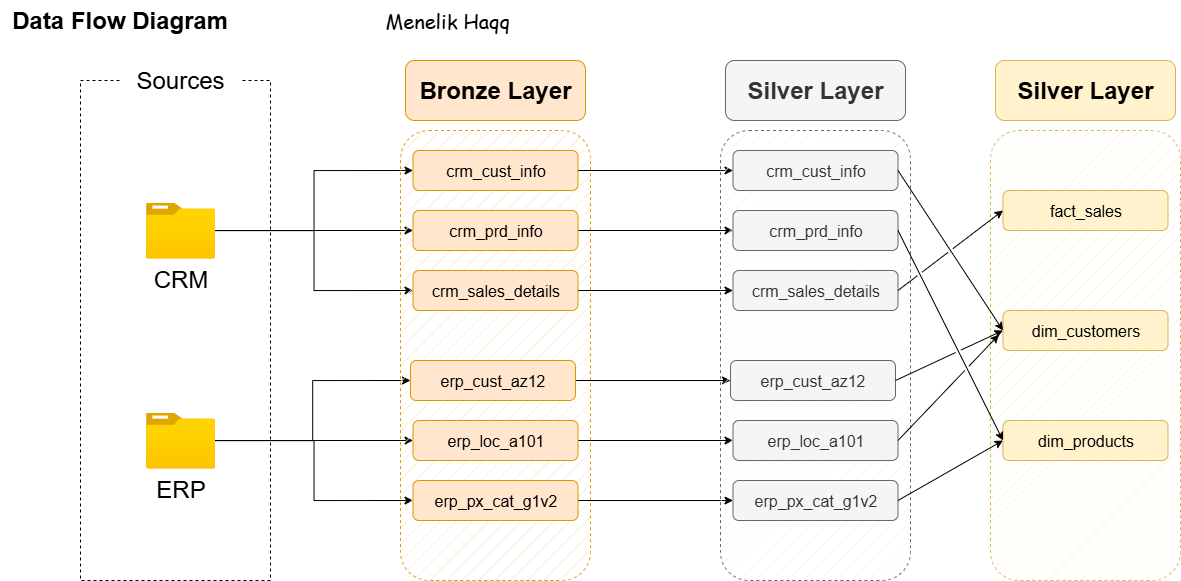

The diagram above was exported from draw.io. Its source (the exported page's mxGraphModel, read from the mxfile embedded in the PNG):
<mxGraphModel dx="1389" dy="835" grid="1" gridSize="10" guides="1" tooltips="1" connect="1" arrows="1" fold="1" page="1" pageScale="1" pageWidth="850" pageHeight="1100" math="0" shadow="0">
  <root>
    <mxCell id="0" />
    <mxCell id="1" parent="0" />
    <mxCell id="rEClJuS29dcMuGeuTRor-1" value="" style="rounded=0;whiteSpace=wrap;html=1;fillColor=none;dashed=1;" vertex="1" parent="1">
      <mxGeometry x="80" y="80" width="190" height="500" as="geometry" />
    </mxCell>
    <mxCell id="rEClJuS29dcMuGeuTRor-2" value="&lt;font style=&quot;font-size: 24px;&quot;&gt;Sources&lt;/font&gt;" style="rounded=1;whiteSpace=wrap;html=1;strokeColor=none;" vertex="1" parent="1">
      <mxGeometry x="120" y="50" width="120" height="60" as="geometry" />
    </mxCell>
    <mxCell id="rEClJuS29dcMuGeuTRor-15" style="edgeStyle=orthogonalEdgeStyle;rounded=0;orthogonalLoop=1;jettySize=auto;html=1;entryX=0;entryY=0.5;entryDx=0;entryDy=0;" edge="1" parent="1" source="rEClJuS29dcMuGeuTRor-3" target="rEClJuS29dcMuGeuTRor-11">
      <mxGeometry relative="1" as="geometry" />
    </mxCell>
    <mxCell id="rEClJuS29dcMuGeuTRor-16" style="edgeStyle=orthogonalEdgeStyle;rounded=0;orthogonalLoop=1;jettySize=auto;html=1;entryX=0;entryY=0.5;entryDx=0;entryDy=0;" edge="1" parent="1" source="rEClJuS29dcMuGeuTRor-3" target="rEClJuS29dcMuGeuTRor-8">
      <mxGeometry relative="1" as="geometry" />
    </mxCell>
    <mxCell id="rEClJuS29dcMuGeuTRor-17" style="edgeStyle=orthogonalEdgeStyle;rounded=0;orthogonalLoop=1;jettySize=auto;html=1;entryX=0;entryY=0.5;entryDx=0;entryDy=0;" edge="1" parent="1" source="rEClJuS29dcMuGeuTRor-3" target="rEClJuS29dcMuGeuTRor-12">
      <mxGeometry relative="1" as="geometry" />
    </mxCell>
    <mxCell id="rEClJuS29dcMuGeuTRor-3" value="CRM" style="image;aspect=fixed;html=1;points=[];align=center;fontSize=24;image=img/lib/azure2/general/Folder_Blank.svg;" vertex="1" parent="1">
      <mxGeometry x="145.5" y="202" width="69" height="56.00000000000001" as="geometry" />
    </mxCell>
    <mxCell id="rEClJuS29dcMuGeuTRor-19" style="edgeStyle=orthogonalEdgeStyle;rounded=0;orthogonalLoop=1;jettySize=auto;html=1;entryX=0;entryY=0.5;entryDx=0;entryDy=0;" edge="1" parent="1" source="rEClJuS29dcMuGeuTRor-4" target="rEClJuS29dcMuGeuTRor-18">
      <mxGeometry relative="1" as="geometry" />
    </mxCell>
    <mxCell id="rEClJuS29dcMuGeuTRor-20" style="edgeStyle=orthogonalEdgeStyle;rounded=0;orthogonalLoop=1;jettySize=auto;html=1;entryX=0;entryY=0.5;entryDx=0;entryDy=0;" edge="1" parent="1" source="rEClJuS29dcMuGeuTRor-4" target="rEClJuS29dcMuGeuTRor-13">
      <mxGeometry relative="1" as="geometry" />
    </mxCell>
    <mxCell id="rEClJuS29dcMuGeuTRor-21" style="edgeStyle=orthogonalEdgeStyle;rounded=0;orthogonalLoop=1;jettySize=auto;html=1;entryX=0;entryY=0.5;entryDx=0;entryDy=0;" edge="1" parent="1" source="rEClJuS29dcMuGeuTRor-4" target="rEClJuS29dcMuGeuTRor-14">
      <mxGeometry relative="1" as="geometry" />
    </mxCell>
    <mxCell id="rEClJuS29dcMuGeuTRor-4" value="ERP" style="image;aspect=fixed;html=1;points=[];align=center;fontSize=24;image=img/lib/azure2/general/Folder_Blank.svg;" vertex="1" parent="1">
      <mxGeometry x="145.5" y="412" width="69" height="56.00000000000001" as="geometry" />
    </mxCell>
    <mxCell id="rEClJuS29dcMuGeuTRor-5" value="&lt;b&gt;&lt;font style=&quot;font-size: 24px;&quot;&gt;Data Flow Diagram&lt;span style=&quot;white-space: pre;&quot;&gt;&#09;&lt;/span&gt;&lt;span style=&quot;white-space: pre;&quot;&gt;&#09;&lt;/span&gt;&lt;span style=&quot;white-space: pre;&quot;&gt;&#09;&lt;/span&gt;&lt;/font&gt;&lt;/b&gt;&lt;span style=&quot;font-family: &amp;quot;Comic Sans MS&amp;quot;; font-size: 20px;&quot;&gt;Menelik Haqq&lt;/span&gt;" style="text;html=1;align=center;verticalAlign=middle;resizable=0;points=[];autosize=1;strokeColor=none;fillColor=none;" vertex="1" parent="1">
      <mxGeometry width="520" height="40" as="geometry" />
    </mxCell>
    <mxCell id="rEClJuS29dcMuGeuTRor-6" value="" style="rounded=1;whiteSpace=wrap;html=1;fillColor=#ffe6cc;dashed=1;strokeColor=#d79b00;fillStyle=hatch;" vertex="1" parent="1">
      <mxGeometry x="400" y="130" width="190" height="450" as="geometry" />
    </mxCell>
    <mxCell id="rEClJuS29dcMuGeuTRor-7" value="&lt;font style=&quot;font-size: 24px;&quot;&gt;Bronze Layer&lt;/font&gt;" style="rounded=1;whiteSpace=wrap;html=1;fillColor=#ffe6cc;strokeColor=#d79b00;fontStyle=1" vertex="1" parent="1">
      <mxGeometry x="405" y="60" width="180" height="60" as="geometry" />
    </mxCell>
    <mxCell id="rEClJuS29dcMuGeuTRor-33" style="edgeStyle=orthogonalEdgeStyle;rounded=0;orthogonalLoop=1;jettySize=auto;html=1;exitX=1;exitY=0.5;exitDx=0;exitDy=0;entryX=0;entryY=0.5;entryDx=0;entryDy=0;" edge="1" parent="1" source="rEClJuS29dcMuGeuTRor-8" target="rEClJuS29dcMuGeuTRor-26">
      <mxGeometry relative="1" as="geometry" />
    </mxCell>
    <mxCell id="rEClJuS29dcMuGeuTRor-8" value="&lt;font style=&quot;font-weight: normal;&quot;&gt;crm_prd_info&lt;/font&gt;" style="rounded=1;whiteSpace=wrap;html=1;fillColor=#ffe6cc;strokeColor=#d79b00;fontStyle=1;fontSize=16;" vertex="1" parent="1">
      <mxGeometry x="412.5" y="210" width="165" height="40" as="geometry" />
    </mxCell>
    <mxCell id="rEClJuS29dcMuGeuTRor-32" style="edgeStyle=orthogonalEdgeStyle;rounded=0;orthogonalLoop=1;jettySize=auto;html=1;exitX=1;exitY=0.5;exitDx=0;exitDy=0;" edge="1" parent="1" source="rEClJuS29dcMuGeuTRor-11" target="rEClJuS29dcMuGeuTRor-27">
      <mxGeometry relative="1" as="geometry" />
    </mxCell>
    <mxCell id="rEClJuS29dcMuGeuTRor-11" value="&lt;font style=&quot;font-weight: normal;&quot;&gt;crm_cust_info&lt;/font&gt;" style="rounded=1;whiteSpace=wrap;html=1;fillColor=#ffe6cc;strokeColor=#d79b00;fontStyle=1;fontSize=16;" vertex="1" parent="1">
      <mxGeometry x="412.5" y="150" width="165" height="40" as="geometry" />
    </mxCell>
    <mxCell id="rEClJuS29dcMuGeuTRor-34" style="edgeStyle=orthogonalEdgeStyle;rounded=0;orthogonalLoop=1;jettySize=auto;html=1;exitX=1;exitY=0.5;exitDx=0;exitDy=0;entryX=0;entryY=0.5;entryDx=0;entryDy=0;" edge="1" parent="1" source="rEClJuS29dcMuGeuTRor-12" target="rEClJuS29dcMuGeuTRor-28">
      <mxGeometry relative="1" as="geometry" />
    </mxCell>
    <mxCell id="rEClJuS29dcMuGeuTRor-12" value="&lt;font style=&quot;font-weight: normal;&quot;&gt;crm_sales_details&lt;/font&gt;" style="rounded=1;whiteSpace=wrap;html=1;fillColor=#ffe6cc;strokeColor=#d79b00;fontStyle=1;fontSize=16;" vertex="1" parent="1">
      <mxGeometry x="412.5" y="270" width="165" height="40" as="geometry" />
    </mxCell>
    <mxCell id="rEClJuS29dcMuGeuTRor-36" style="edgeStyle=orthogonalEdgeStyle;rounded=0;orthogonalLoop=1;jettySize=auto;html=1;exitX=1;exitY=0.5;exitDx=0;exitDy=0;entryX=0;entryY=0.5;entryDx=0;entryDy=0;" edge="1" parent="1" source="rEClJuS29dcMuGeuTRor-13" target="rEClJuS29dcMuGeuTRor-29">
      <mxGeometry relative="1" as="geometry" />
    </mxCell>
    <mxCell id="rEClJuS29dcMuGeuTRor-13" value="&lt;font style=&quot;font-weight: normal;&quot;&gt;erp_loc_a101&lt;/font&gt;" style="rounded=1;whiteSpace=wrap;html=1;fillColor=#ffe6cc;strokeColor=#d79b00;fontStyle=1;fontSize=16;" vertex="1" parent="1">
      <mxGeometry x="412.5" y="420" width="165" height="40" as="geometry" />
    </mxCell>
    <mxCell id="rEClJuS29dcMuGeuTRor-37" style="edgeStyle=orthogonalEdgeStyle;rounded=0;orthogonalLoop=1;jettySize=auto;html=1;exitX=1;exitY=0.5;exitDx=0;exitDy=0;entryX=0;entryY=0.5;entryDx=0;entryDy=0;" edge="1" parent="1" source="rEClJuS29dcMuGeuTRor-14" target="rEClJuS29dcMuGeuTRor-30">
      <mxGeometry relative="1" as="geometry" />
    </mxCell>
    <mxCell id="rEClJuS29dcMuGeuTRor-14" value="&lt;font style=&quot;font-weight: normal;&quot;&gt;erp_px_cat_g1v2&lt;/font&gt;" style="rounded=1;whiteSpace=wrap;html=1;fillColor=#ffe6cc;strokeColor=#d79b00;fontStyle=1;fontSize=16;" vertex="1" parent="1">
      <mxGeometry x="412.5" y="480" width="165" height="40" as="geometry" />
    </mxCell>
    <mxCell id="rEClJuS29dcMuGeuTRor-35" style="edgeStyle=orthogonalEdgeStyle;rounded=0;orthogonalLoop=1;jettySize=auto;html=1;exitX=1;exitY=0.5;exitDx=0;exitDy=0;" edge="1" parent="1" source="rEClJuS29dcMuGeuTRor-18" target="rEClJuS29dcMuGeuTRor-31">
      <mxGeometry relative="1" as="geometry" />
    </mxCell>
    <mxCell id="rEClJuS29dcMuGeuTRor-18" value="&lt;font style=&quot;font-weight: normal;&quot;&gt;erp_cust_az12&lt;/font&gt;" style="rounded=1;whiteSpace=wrap;html=1;fillColor=#ffe6cc;strokeColor=#d79b00;fontStyle=1;fontSize=16;" vertex="1" parent="1">
      <mxGeometry x="410" y="360" width="165" height="40" as="geometry" />
    </mxCell>
    <mxCell id="rEClJuS29dcMuGeuTRor-24" value="" style="rounded=1;whiteSpace=wrap;html=1;fillColor=#f5f5f5;dashed=1;strokeColor=#666666;fillStyle=hatch;fontColor=#333333;" vertex="1" parent="1">
      <mxGeometry x="720" y="130" width="190" height="450" as="geometry" />
    </mxCell>
    <mxCell id="rEClJuS29dcMuGeuTRor-25" value="&lt;font style=&quot;font-size: 24px;&quot;&gt;Silver Layer&lt;/font&gt;" style="rounded=1;whiteSpace=wrap;html=1;fillColor=#f5f5f5;strokeColor=#666666;fontStyle=1;fontColor=#333333;" vertex="1" parent="1">
      <mxGeometry x="725" y="60" width="180" height="60" as="geometry" />
    </mxCell>
    <mxCell id="rEClJuS29dcMuGeuTRor-26" value="&lt;font style=&quot;font-weight: normal;&quot;&gt;crm_prd_info&lt;/font&gt;" style="rounded=1;whiteSpace=wrap;html=1;fillColor=#f5f5f5;strokeColor=#666666;fontStyle=1;fontSize=16;fontColor=#333333;" vertex="1" parent="1">
      <mxGeometry x="732.5" y="210" width="165" height="40" as="geometry" />
    </mxCell>
    <mxCell id="rEClJuS29dcMuGeuTRor-27" value="&lt;font style=&quot;font-weight: normal;&quot;&gt;crm_cust_info&lt;/font&gt;" style="rounded=1;whiteSpace=wrap;html=1;fillColor=#f5f5f5;strokeColor=#666666;fontStyle=1;fontSize=16;fontColor=#333333;" vertex="1" parent="1">
      <mxGeometry x="732.5" y="150" width="165" height="40" as="geometry" />
    </mxCell>
    <mxCell id="rEClJuS29dcMuGeuTRor-28" value="&lt;font style=&quot;font-weight: normal;&quot;&gt;crm_sales_details&lt;/font&gt;" style="rounded=1;whiteSpace=wrap;html=1;fillColor=#f5f5f5;strokeColor=#666666;fontStyle=1;fontSize=16;fontColor=#333333;" vertex="1" parent="1">
      <mxGeometry x="732.5" y="270" width="165" height="40" as="geometry" />
    </mxCell>
    <mxCell id="rEClJuS29dcMuGeuTRor-29" value="&lt;font style=&quot;font-weight: normal;&quot;&gt;erp_loc_a101&lt;/font&gt;" style="rounded=1;whiteSpace=wrap;html=1;fillColor=#f5f5f5;strokeColor=#666666;fontStyle=1;fontSize=16;fontColor=#333333;" vertex="1" parent="1">
      <mxGeometry x="732.5" y="420" width="165" height="40" as="geometry" />
    </mxCell>
    <mxCell id="rEClJuS29dcMuGeuTRor-30" value="&lt;font style=&quot;font-weight: normal;&quot;&gt;erp_px_cat_g1v2&lt;/font&gt;" style="rounded=1;whiteSpace=wrap;html=1;fillColor=#f5f5f5;strokeColor=#666666;fontStyle=1;fontSize=16;fontColor=#333333;" vertex="1" parent="1">
      <mxGeometry x="732.5" y="480" width="165" height="40" as="geometry" />
    </mxCell>
    <mxCell id="rEClJuS29dcMuGeuTRor-31" value="&lt;font style=&quot;font-weight: normal;&quot;&gt;erp_cust_az12&lt;/font&gt;" style="rounded=1;whiteSpace=wrap;html=1;fillColor=#f5f5f5;strokeColor=#666666;fontStyle=1;fontSize=16;fontColor=#333333;" vertex="1" parent="1">
      <mxGeometry x="730" y="360" width="165" height="40" as="geometry" />
    </mxCell>
    <mxCell id="rEClJuS29dcMuGeuTRor-38" value="" style="rounded=1;whiteSpace=wrap;html=1;fillColor=#fff2cc;dashed=1;strokeColor=#d6b656;fillStyle=hatch;" vertex="1" parent="1">
      <mxGeometry x="990" y="130" width="190" height="450" as="geometry" />
    </mxCell>
    <mxCell id="rEClJuS29dcMuGeuTRor-39" value="&lt;font style=&quot;font-size: 24px;&quot;&gt;Silver Layer&lt;/font&gt;" style="rounded=1;whiteSpace=wrap;html=1;fillColor=#fff2cc;strokeColor=#d6b656;fontStyle=1;" vertex="1" parent="1">
      <mxGeometry x="995" y="60" width="180" height="60" as="geometry" />
    </mxCell>
    <mxCell id="rEClJuS29dcMuGeuTRor-40" value="&lt;font style=&quot;font-weight: normal;&quot;&gt;dim_customers&lt;/font&gt;" style="rounded=1;whiteSpace=wrap;html=1;fillColor=#fff2cc;strokeColor=#d6b656;fontStyle=1;fontSize=16;" vertex="1" parent="1">
      <mxGeometry x="1002.5" y="310" width="165" height="40" as="geometry" />
    </mxCell>
    <mxCell id="rEClJuS29dcMuGeuTRor-41" value="&lt;font style=&quot;font-weight: normal;&quot;&gt;fact_sales&lt;/font&gt;" style="rounded=1;whiteSpace=wrap;html=1;fillColor=#fff2cc;strokeColor=#d6b656;fontStyle=1;fontSize=16;" vertex="1" parent="1">
      <mxGeometry x="1002.5" y="190" width="165" height="40" as="geometry" />
    </mxCell>
    <mxCell id="rEClJuS29dcMuGeuTRor-42" value="&lt;font style=&quot;font-weight: normal;&quot;&gt;dim_products&lt;/font&gt;" style="rounded=1;whiteSpace=wrap;html=1;fillColor=#fff2cc;strokeColor=#d6b656;fontStyle=1;fontSize=16;" vertex="1" parent="1">
      <mxGeometry x="1002.5" y="420" width="165" height="40" as="geometry" />
    </mxCell>
    <mxCell id="rEClJuS29dcMuGeuTRor-46" value="" style="endArrow=classic;html=1;rounded=0;exitX=1;exitY=0.5;exitDx=0;exitDy=0;entryX=0;entryY=0.5;entryDx=0;entryDy=0;jumpStyle=gap;" edge="1" parent="1" source="rEClJuS29dcMuGeuTRor-27" target="rEClJuS29dcMuGeuTRor-40">
      <mxGeometry width="50" height="50" relative="1" as="geometry">
        <mxPoint x="930" y="230" as="sourcePoint" />
        <mxPoint x="980" y="180" as="targetPoint" />
      </mxGeometry>
    </mxCell>
    <mxCell id="rEClJuS29dcMuGeuTRor-47" value="" style="endArrow=classic;html=1;rounded=0;exitX=1;exitY=0.5;exitDx=0;exitDy=0;entryX=0;entryY=0.5;entryDx=0;entryDy=0;jumpStyle=gap;" edge="1" parent="1" source="rEClJuS29dcMuGeuTRor-26" target="rEClJuS29dcMuGeuTRor-42">
      <mxGeometry width="50" height="50" relative="1" as="geometry">
        <mxPoint x="920" y="370" as="sourcePoint" />
        <mxPoint x="970" y="320" as="targetPoint" />
      </mxGeometry>
    </mxCell>
    <mxCell id="rEClJuS29dcMuGeuTRor-48" value="" style="endArrow=classic;html=1;rounded=0;exitX=1;exitY=0.5;exitDx=0;exitDy=0;entryX=0;entryY=0.5;entryDx=0;entryDy=0;jumpStyle=gap;" edge="1" parent="1" source="rEClJuS29dcMuGeuTRor-28" target="rEClJuS29dcMuGeuTRor-41">
      <mxGeometry width="50" height="50" relative="1" as="geometry">
        <mxPoint x="930" y="410" as="sourcePoint" />
        <mxPoint x="980" y="360" as="targetPoint" />
      </mxGeometry>
    </mxCell>
    <mxCell id="rEClJuS29dcMuGeuTRor-49" value="" style="endArrow=classic;html=1;rounded=0;exitX=1;exitY=0.5;exitDx=0;exitDy=0;entryX=0;entryY=0.5;entryDx=0;entryDy=0;jumpStyle=gap;" edge="1" parent="1" source="rEClJuS29dcMuGeuTRor-31" target="rEClJuS29dcMuGeuTRor-40">
      <mxGeometry width="50" height="50" relative="1" as="geometry">
        <mxPoint x="930" y="420" as="sourcePoint" />
        <mxPoint x="980" y="370" as="targetPoint" />
      </mxGeometry>
    </mxCell>
    <mxCell id="rEClJuS29dcMuGeuTRor-50" value="" style="endArrow=classic;html=1;rounded=0;exitX=1;exitY=0.5;exitDx=0;exitDy=0;entryX=0.044;entryY=0.454;entryDx=0;entryDy=0;entryPerimeter=0;jumpStyle=gap;" edge="1" parent="1" source="rEClJuS29dcMuGeuTRor-29" target="rEClJuS29dcMuGeuTRor-38">
      <mxGeometry width="50" height="50" relative="1" as="geometry">
        <mxPoint x="930" y="460" as="sourcePoint" />
        <mxPoint x="980" y="410" as="targetPoint" />
      </mxGeometry>
    </mxCell>
    <mxCell id="rEClJuS29dcMuGeuTRor-51" value="" style="endArrow=classic;html=1;rounded=0;exitX=1;exitY=0.5;exitDx=0;exitDy=0;entryX=0;entryY=0.5;entryDx=0;entryDy=0;jumpStyle=gap;" edge="1" parent="1" source="rEClJuS29dcMuGeuTRor-30" target="rEClJuS29dcMuGeuTRor-42">
      <mxGeometry width="50" height="50" relative="1" as="geometry">
        <mxPoint x="930" y="510" as="sourcePoint" />
        <mxPoint x="980" y="460" as="targetPoint" />
      </mxGeometry>
    </mxCell>
  </root>
</mxGraphModel>